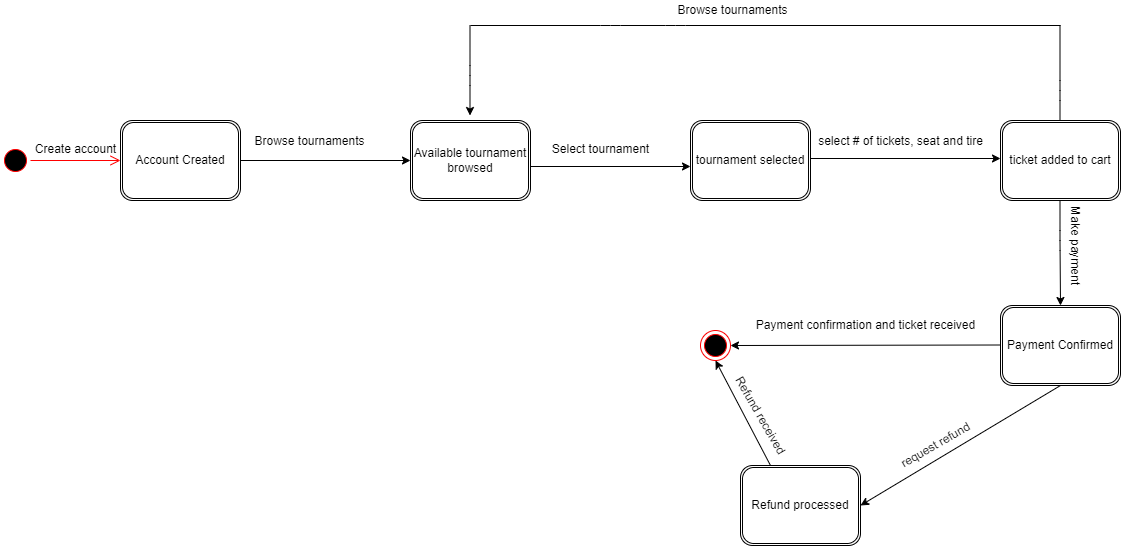

The diagram above was exported from draw.io. Its source (the exported page's mxGraphModel, read from the mxfile embedded in the PNG):
<mxGraphModel dx="2098" dy="670" grid="1" gridSize="10" guides="1" tooltips="1" connect="1" arrows="1" fold="1" page="1" pageScale="1" pageWidth="850" pageHeight="1100" math="0" shadow="0">
  <root>
    <mxCell id="0" />
    <mxCell id="1" parent="0" />
    <mxCell id="2NQsNVOEjlApyIWp62rK-1" value="" style="ellipse;html=1;shape=startState;fillColor=#000000;strokeColor=#ff0000;" parent="1" vertex="1">
      <mxGeometry x="-60" y="245" width="30" height="30" as="geometry" />
    </mxCell>
    <mxCell id="2NQsNVOEjlApyIWp62rK-2" value="" style="edgeStyle=orthogonalEdgeStyle;html=1;verticalAlign=bottom;endArrow=open;endSize=8;strokeColor=#ff0000;" parent="1" source="2NQsNVOEjlApyIWp62rK-1" edge="1">
      <mxGeometry relative="1" as="geometry">
        <mxPoint x="60" y="260" as="targetPoint" />
      </mxGeometry>
    </mxCell>
    <mxCell id="2NQsNVOEjlApyIWp62rK-3" value="Account Created" style="shape=ext;double=1;rounded=1;whiteSpace=wrap;html=1;" parent="1" vertex="1">
      <mxGeometry x="60" y="220" width="120" height="80" as="geometry" />
    </mxCell>
    <mxCell id="2NQsNVOEjlApyIWp62rK-4" value="Create account" style="text;html=1;align=center;verticalAlign=middle;resizable=0;points=[];autosize=1;" parent="1" vertex="1">
      <mxGeometry x="-35" y="239" width="100" height="20" as="geometry" />
    </mxCell>
    <mxCell id="2NQsNVOEjlApyIWp62rK-5" value="" style="endArrow=classic;html=1;exitX=1;exitY=0.5;exitDx=0;exitDy=0;" parent="1" source="2NQsNVOEjlApyIWp62rK-3" edge="1">
      <mxGeometry width="50" height="50" relative="1" as="geometry">
        <mxPoint x="180" y="270" as="sourcePoint" />
        <mxPoint x="350" y="260" as="targetPoint" />
      </mxGeometry>
    </mxCell>
    <mxCell id="2NQsNVOEjlApyIWp62rK-6" value="Browse tournaments" style="text;html=1;align=center;verticalAlign=middle;resizable=0;points=[];autosize=1;" parent="1" vertex="1">
      <mxGeometry x="184" y="231" width="130" height="20" as="geometry" />
    </mxCell>
    <mxCell id="2NQsNVOEjlApyIWp62rK-7" value="Available tournament browsed" style="shape=ext;double=1;rounded=1;whiteSpace=wrap;html=1;" parent="1" vertex="1">
      <mxGeometry x="350" y="220" width="120" height="80" as="geometry" />
    </mxCell>
    <mxCell id="2NQsNVOEjlApyIWp62rK-8" value="" style="endArrow=classic;html=1;" parent="1" edge="1">
      <mxGeometry width="50" height="50" relative="1" as="geometry">
        <mxPoint x="470" y="266" as="sourcePoint" />
        <mxPoint x="630" y="266" as="targetPoint" />
      </mxGeometry>
    </mxCell>
    <mxCell id="2NQsNVOEjlApyIWp62rK-9" value="tournament selected" style="shape=ext;double=1;rounded=1;whiteSpace=wrap;html=1;" parent="1" vertex="1">
      <mxGeometry x="630" y="220" width="120" height="80" as="geometry" />
    </mxCell>
    <mxCell id="2NQsNVOEjlApyIWp62rK-10" value="Select tournament" style="text;html=1;align=center;verticalAlign=middle;resizable=0;points=[];autosize=1;" parent="1" vertex="1">
      <mxGeometry x="485" y="239" width="110" height="20" as="geometry" />
    </mxCell>
    <mxCell id="2NQsNVOEjlApyIWp62rK-15" value="" style="endArrow=classic;html=1;" parent="1" edge="1">
      <mxGeometry width="50" height="50" relative="1" as="geometry">
        <mxPoint x="750" y="258" as="sourcePoint" />
        <mxPoint x="940" y="258" as="targetPoint" />
      </mxGeometry>
    </mxCell>
    <mxCell id="2NQsNVOEjlApyIWp62rK-16" value="ticket added to cart" style="shape=ext;double=1;rounded=1;whiteSpace=wrap;html=1;" parent="1" vertex="1">
      <mxGeometry x="940" y="220" width="120" height="80" as="geometry" />
    </mxCell>
    <mxCell id="2NQsNVOEjlApyIWp62rK-17" value="select # of tickets, seat and tire" style="text;html=1;align=center;verticalAlign=middle;resizable=0;points=[];autosize=1;" parent="1" vertex="1">
      <mxGeometry x="750" y="231" width="180" height="20" as="geometry" />
    </mxCell>
    <mxCell id="2NQsNVOEjlApyIWp62rK-19" value="" style="endArrow=none;html=1;" parent="1" edge="1">
      <mxGeometry width="50" height="50" relative="1" as="geometry">
        <mxPoint x="410" y="125" as="sourcePoint" />
        <mxPoint x="700" y="125" as="targetPoint" />
        <Array as="points">
          <mxPoint x="550" y="125" />
          <mxPoint x="615" y="125" />
        </Array>
      </mxGeometry>
    </mxCell>
    <mxCell id="2NQsNVOEjlApyIWp62rK-20" value="" style="endArrow=none;html=1;" parent="1" edge="1">
      <mxGeometry width="50" height="50" relative="1" as="geometry">
        <mxPoint x="690" y="125" as="sourcePoint" />
        <mxPoint x="1000" y="125" as="targetPoint" />
      </mxGeometry>
    </mxCell>
    <mxCell id="2NQsNVOEjlApyIWp62rK-21" value="" style="endArrow=none;html=1;entryX=0.5;entryY=1;entryDx=0;entryDy=0;" parent="1" edge="1">
      <mxGeometry width="50" height="50" relative="1" as="geometry">
        <mxPoint x="999.5" y="220" as="sourcePoint" />
        <mxPoint x="999.5" y="125" as="targetPoint" />
        <Array as="points">
          <mxPoint x="999.5" y="190" />
        </Array>
      </mxGeometry>
    </mxCell>
    <mxCell id="2NQsNVOEjlApyIWp62rK-22" value="" style="endArrow=classic;html=1;" parent="1" edge="1">
      <mxGeometry width="50" height="50" relative="1" as="geometry">
        <mxPoint x="409.5" y="124.95999999999998" as="sourcePoint" />
        <mxPoint x="409.5" y="215" as="targetPoint" />
        <Array as="points">
          <mxPoint x="409.5" y="175" />
        </Array>
      </mxGeometry>
    </mxCell>
    <mxCell id="2NQsNVOEjlApyIWp62rK-24" value="Browse tournaments" style="text;html=1;align=center;verticalAlign=middle;resizable=0;points=[];autosize=1;" parent="1" vertex="1">
      <mxGeometry x="607" y="100" width="130" height="20" as="geometry" />
    </mxCell>
    <mxCell id="2NQsNVOEjlApyIWp62rK-25" value="" style="endArrow=classic;html=1;" parent="1" edge="1">
      <mxGeometry width="50" height="50" relative="1" as="geometry">
        <mxPoint x="999.5" y="300" as="sourcePoint" />
        <mxPoint x="1000" y="405" as="targetPoint" />
        <Array as="points">
          <mxPoint x="999.5" y="340" />
        </Array>
      </mxGeometry>
    </mxCell>
    <mxCell id="2NQsNVOEjlApyIWp62rK-26" value="Make payment" style="text;html=1;align=center;verticalAlign=middle;resizable=0;points=[];autosize=1;rotation=90;" parent="1" vertex="1">
      <mxGeometry x="970" y="335" width="90" height="20" as="geometry" />
    </mxCell>
    <mxCell id="2NQsNVOEjlApyIWp62rK-27" value="Payment Confirmed" style="shape=ext;double=1;rounded=1;whiteSpace=wrap;html=1;" parent="1" vertex="1">
      <mxGeometry x="940" y="405" width="120" height="80" as="geometry" />
    </mxCell>
    <mxCell id="2NQsNVOEjlApyIWp62rK-28" value="" style="endArrow=classic;html=1;entryX=1;entryY=0.5;entryDx=0;entryDy=0;" parent="1" target="2NQsNVOEjlApyIWp62rK-29" edge="1">
      <mxGeometry width="50" height="50" relative="1" as="geometry">
        <mxPoint x="940" y="444.5" as="sourcePoint" />
        <mxPoint x="820" y="445" as="targetPoint" />
      </mxGeometry>
    </mxCell>
    <mxCell id="2NQsNVOEjlApyIWp62rK-29" value="" style="ellipse;html=1;shape=endState;fillColor=#000000;strokeColor=#ff0000;" parent="1" vertex="1">
      <mxGeometry x="640" y="430" width="30" height="30" as="geometry" />
    </mxCell>
    <mxCell id="2NQsNVOEjlApyIWp62rK-30" value="Payment confirmation and ticket received" style="text;html=1;align=center;verticalAlign=middle;resizable=0;points=[];autosize=1;" parent="1" vertex="1">
      <mxGeometry x="690" y="415" width="230" height="20" as="geometry" />
    </mxCell>
    <mxCell id="2NQsNVOEjlApyIWp62rK-33" value="" style="endArrow=classic;html=1;exitX=0.5;exitY=1;exitDx=0;exitDy=0;entryX=1;entryY=0.5;entryDx=0;entryDy=0;" parent="1" source="2NQsNVOEjlApyIWp62rK-27" target="2NQsNVOEjlApyIWp62rK-35" edge="1">
      <mxGeometry width="50" height="50" relative="1" as="geometry">
        <mxPoint x="950" y="555" as="sourcePoint" />
        <mxPoint x="800" y="585" as="targetPoint" />
      </mxGeometry>
    </mxCell>
    <mxCell id="2NQsNVOEjlApyIWp62rK-34" value="request refund" style="text;html=1;align=center;verticalAlign=middle;resizable=0;points=[];autosize=1;rotation=-30;" parent="1" vertex="1">
      <mxGeometry x="830" y="535" width="90" height="20" as="geometry" />
    </mxCell>
    <mxCell id="2NQsNVOEjlApyIWp62rK-35" value="Refund processed" style="shape=ext;double=1;rounded=1;whiteSpace=wrap;html=1;" parent="1" vertex="1">
      <mxGeometry x="680" y="565" width="120" height="80" as="geometry" />
    </mxCell>
    <mxCell id="2NQsNVOEjlApyIWp62rK-37" value="" style="endArrow=classic;html=1;entryX=0.5;entryY=1;entryDx=0;entryDy=0;exitX=0.25;exitY=0;exitDx=0;exitDy=0;" parent="1" source="2NQsNVOEjlApyIWp62rK-35" target="2NQsNVOEjlApyIWp62rK-29" edge="1">
      <mxGeometry width="50" height="50" relative="1" as="geometry">
        <mxPoint x="715" y="545" as="sourcePoint" />
        <mxPoint x="765" y="495" as="targetPoint" />
      </mxGeometry>
    </mxCell>
    <mxCell id="2NQsNVOEjlApyIWp62rK-40" value="Refund received" style="text;html=1;align=center;verticalAlign=middle;resizable=0;points=[];autosize=1;rotation=60;" parent="1" vertex="1">
      <mxGeometry x="650" y="505" width="100" height="20" as="geometry" />
    </mxCell>
  </root>
</mxGraphModel>